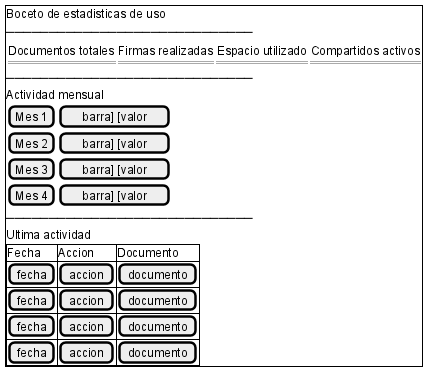

The diagram above was rendered by PlantUML. Its source (embedded in the PNG):
@startsalt
{+
  Boceto de estadisticas de uso
  ─────────────────────────────
  {
    {
      Documentos totales
      == [total] ==
    } |
    {
      Firmas realizadas
      == [total] ==
    } |
    {
      Espacio utilizado
      == [tamano] ==
    } |
    {
      Compartidos activos
      == [total] ==
    }
  }
  ─────────────────────────────
  Actividad mensual
  {
    [Mes 1] | [barra] [valor]
    [Mes 2] | [barra] [valor]
    [Mes 3] | [barra] [valor]
    [Mes 4] | [barra] [valor]
  }
  ─────────────────────────────
  Ultima actividad
  {#
    Fecha | Accion | Documento
    [fecha] | [accion] | [documento]
    [fecha] | [accion] | [documento]
    [fecha] | [accion] | [documento]
    [fecha] | [accion] | [documento]
  }
}
@endsalt